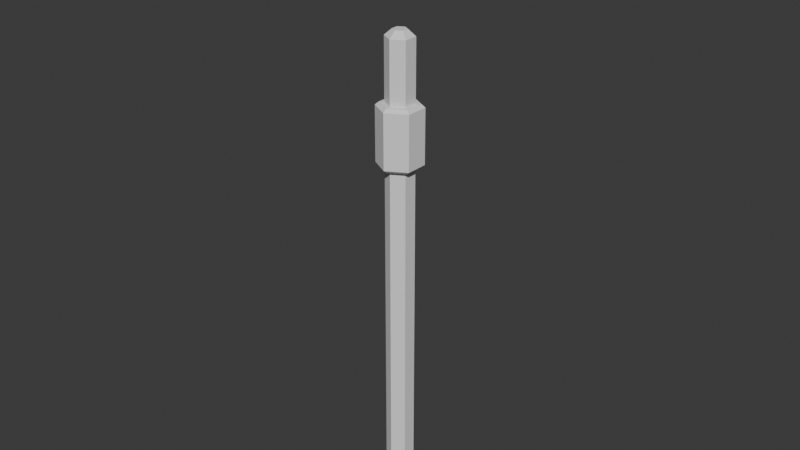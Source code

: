 # Source: heart_wand.blend  (saved by Blender 5.1.30; exported with 4.5.12 LTS)
import bpy
from mathutils import Matrix  # noqa: F401  (used for matrix-valued properties, if any)

bpy.ops.wm.read_factory_settings(use_empty=True)
scene = bpy.context.scene
scene.name = 'Scene'

# ---- collections
col_collection = bpy.data.collections.new('Collection'); scene.collection.children.link(col_collection)

# ---- materials (node trees are filled in below, after node groups)
mat_material_001 = bpy.data.materials.new('Material.001')

# ---- node groups
ng_smooth_by_angle = bpy.data.node_groups.new('Smooth by Angle', 'GeometryNodeTree')
_s = ng_smooth_by_angle.interface.new_socket(name='Mesh', in_out='OUTPUT', socket_type='NodeSocketGeometry')
_s = ng_smooth_by_angle.interface.new_socket(name='Mesh', in_out='INPUT', socket_type='NodeSocketGeometry')
_s = ng_smooth_by_angle.interface.new_socket(name='Angle', in_out='INPUT', socket_type='NodeSocketFloat')
_s.subtype = 'ANGLE'
_s.default_value = 0.5236
_s.min_value = 0.0
_s.max_value = 3.142
_s.description = 'Maximum face angle for smooth edges'
_s = ng_smooth_by_angle.interface.new_socket(name='Ignore Sharpness', in_out='INPUT', socket_type='NodeSocketBool')
_s.force_non_field = True
ng_smooth_by_angle.description = 'Set the sharpness of mesh edges based on the angle between the neighboring faces'
_N = ng_smooth_by_angle.nodes; _L = ng_smooth_by_angle.links
n0 = _N.new('GeometryNodeSetShadeSmooth'); n0.name = 'Set Shade Smooth'; n0.location = (120, -80)
n0.domain = 'EDGE'
n1 = _N.new('GeometryNodeSetShadeSmooth'); n1.name = 'Set Shade Smooth.001'; n1.location = (300, -80)
n2 = _N.new('NodeGroupOutput'); n2.name = 'Group Output'; n2.location = (480, -80)
n3 = _N.new('GeometryNodeInputMeshEdgeAngle'); n3.name = 'Edge Angle'; n3.location = (-440, -240)
n4 = _N.new('NodeGroupInput'); n4.name = 'Group Input'; n4.location = (-80, -80)
n5 = _N.new('GeometryNodeInputEdgeSmooth'); n5.name = 'Is Edge Smooth'; n5.location = (-260, -120)
n6 = _N.new('GeometryNodeInputShadeSmooth'); n6.name = 'Is Shade Smooth'; n6.location = (-440, -397)
n7 = _N.new('FunctionNodeCompare'); n7.name = 'Compare'; n7.location = (-260, -260)
n7.operation = 'LESS_EQUAL'
n7.inputs[6].default_value = (0.0, 0.0, 0.0, 0.0)
n7.inputs[7].default_value = (0.0, 0.0, 0.0, 0.0)
n8 = _N.new('FunctionNodeBooleanMath'); n8.name = 'Boolean Math.001'; n8.location = (-80, -260)
n9 = _N.new('NodeGroupInput'); n9.name = 'Group Input.001'; n9.location = (-440, -329)
n10 = _N.new('NodeGroupInput'); n10.name = 'Group Input.002'; n10.location = (-259, -189)
n11 = _N.new('FunctionNodeBooleanMath'); n11.name = 'Boolean Math'; n11.location = (-80, -149)
n11.operation = 'OR'
n12 = _N.new('FunctionNodeBooleanMath'); n12.name = 'Boolean Math.002'; n12.location = (-260, -380)
n12.operation = 'OR'
n13 = _N.new('NodeGroupInput'); n13.name = 'Group Input.003'; n13.location = (-440, -460)
_L.new(n3.outputs[0], n7.inputs[0])
_L.new(n1.outputs[0], n2.inputs[0])
_L.new(n9.outputs[1], n7.inputs[1])
_L.new(n7.outputs[0], n8.inputs[0])
_L.new(n4.outputs[0], n0.inputs[0])
_L.new(n0.outputs[0], n1.inputs[0])
_L.new(n8.outputs[0], n0.inputs[2])
_L.new(n10.outputs[2], n11.inputs[1])
_L.new(n5.outputs[0], n11.inputs[0])
_L.new(n11.outputs[0], n0.inputs[1])
_L.new(n13.outputs[2], n12.inputs[1])
_L.new(n6.outputs[0], n12.inputs[0])
_L.new(n12.outputs[0], n8.inputs[1])
n2.is_active_output = True

# ---- material node trees
mat_material_001.use_nodes = True; mat_material_001.node_tree.nodes.clear()
_N = mat_material_001.node_tree.nodes; _L = mat_material_001.node_tree.links
n0 = _N.new('ShaderNodeBsdfPrincipled'); n0.name = 'Principled BSDF'; n0.location = (-200, 100)
n1 = _N.new('ShaderNodeOutputMaterial'); n1.name = 'Material Output'; n1.location = (200, 100)
_L.new(n0.outputs[0], n1.inputs[0])
n1.is_active_output = True

# ---- world
world_world = bpy.data.worlds.new('World'); scene.world = world_world
world_world.use_nodes = True; world_world.node_tree.nodes.clear()
_N = world_world.node_tree.nodes; _L = world_world.node_tree.links
n0 = _N.new('ShaderNodeOutputWorld'); n0.name = 'World Output'; n0.location = (200, 100)
n1 = _N.new('ShaderNodeBackground'); n1.name = 'Background'; n1.location = (-200, 100)
n1.inputs[0].default_value = (0.05088, 0.05088, 0.05088, 1.0)
_L.new(n1.outputs[0], n0.inputs[0])
n0.is_active_output = True
world_world.color = (0.05088, 0.05088, 0.05088)
world_world.sun_shadow_jitter_overblur = 0.0

# ---- meshes
me_mesh_003 = bpy.data.meshes.new('mesh.003')
me_mesh_003.from_pydata([(-0.067, -0.08369, -0.4557), (2.665e-08, -0.08848, -0.4726), (-0.07177, -0.0493, -0.4705), (2.722e-08, -0.05872, -0.4899), (-0.0726, 0.0, -0.4744), (2.717e-08, 0.0, -0.4959), (-0.1349, -0.04816, -0.4297), (-0.1368, 0.0, -0.4337), (-0.1864, -0.0472, -0.3852), (-0.1891, 0.0, -0.3889), (-0.2288, -0.04723, -0.3434), (-0.2323, 0.0, -0.347), (-0.2662, -0.04804, -0.3032), (-0.2704, 0.0, -0.3071), (-0.3006, -0.05053, -0.2628), (-0.3059, 0.0, -0.2671), (-0.3315, -0.05052, -0.2197), (-0.3383, 0.0, -0.2246), (-0.3626, -0.05362, -0.1747), (-0.3708, 0.0, -0.1795), (-0.3902, -0.05576, -0.1232), (-0.3989, 0.0, -0.1273), (-0.4169, -0.05855, -0.06419), (-0.4275, 0.0, -0.06769), (-0.4394, -0.05955, 0.006773), (-0.4508, 0.0, 0.004816), (-0.4526, -0.06045, 0.0858), (-0.4665, 0.0, 0.08545), (-0.4447, -0.05944, 0.1646), (-0.4568, 0.0, 0.1676), (-0.4192, -0.05878, 0.2392), (-0.4307, 0.0, 0.2456), (-0.3719, -0.05752, 0.3032), (-0.3806, 0.0, 0.3117), (-0.3085, -0.05772, 0.3519), (-0.314, 0.0, 0.3617), (-0.2349, -0.05868, 0.3808), (-0.2369, 0.0, 0.3908), (-0.1571, -0.0551, 0.384), (-0.1573, 0.0, 0.3929), (-0.08866, -0.05046, 0.3694), (-0.08785, 0.0, 0.3753), (-0.03841, -0.04416, 0.3509), (-0.03807, 0.0, 0.3544), (2.701e-08, -0.04758, 0.3452), (2.701e-08, 0.0, 0.346), (-0.04121, -0.07831, 0.3373), (2.701e-08, -0.08068, 0.3321), (-0.04328, -0.1026, 0.3185), (2.701e-08, -0.1047, 0.3142), (-0.09108, -0.08333, 0.3528), (-0.1557, -0.08995, 0.3662), (-0.229, -0.0931, 0.3611), (-0.2979, -0.09484, 0.3339), (-0.357, -0.093, 0.2885), (-0.3999, -0.09413, 0.2286), (-0.4237, -0.09562, 0.1587), (-0.1649, -0.1064, -0.3578), (-0.1173, -0.1073, -0.3989), (-0.1771, -0.08266, -0.3735), (-0.1271, -0.08305, -0.4163), (-0.2187, -0.08334, -0.3326), (-0.2053, -0.1067, -0.3182), (-0.2405, -0.1075, -0.2793), (-0.2552, -0.08443, -0.2928), (-0.3466, -0.09045, -0.1652), (-0.318, -0.08776, -0.2101), (-0.2878, -0.08597, -0.2523), (-0.3727, -0.09305, -0.1152), (-0.3968, -0.09566, -0.05793), (-0.4178, -0.09719, 0.009451), (-0.4296, -0.0967, 0.0843), (0.067, -0.08369, -0.4557), (0.07177, -0.0493, -0.4705), (0.0726, 0.0, -0.4744), (0.1349, -0.04816, -0.4297), (0.1368, 0.0, -0.4337), (0.1864, -0.0472, -0.3852), (0.1891, 0.0, -0.3889), (0.2288, -0.04723, -0.3434), (0.2323, 0.0, -0.347), (0.2662, -0.04804, -0.3032), (0.2704, 0.0, -0.3071), (0.3006, -0.05053, -0.2628), (0.3059, 0.0, -0.2671), (0.3315, -0.05052, -0.2197), (0.3383, 0.0, -0.2246), (0.3626, -0.05362, -0.1747), (0.3708, 0.0, -0.1795), (0.3902, -0.05576, -0.1232), (0.3989, 0.0, -0.1273), (0.4169, -0.05855, -0.06419), (0.4275, 0.0, -0.06769), (0.4394, -0.05955, 0.006773), (0.4508, 0.0, 0.004816), (0.4526, -0.06045, 0.0858), (0.4665, 0.0, 0.08545), (0.4447, -0.05944, 0.1646), (0.4568, 0.0, 0.1676), (0.4192, -0.05878, 0.2392), (0.4307, 0.0, 0.2456), (0.3719, -0.05752, 0.3032), (0.3806, 0.0, 0.3117), (0.3085, -0.05772, 0.3519), (0.314, 0.0, 0.3617), (0.2349, -0.05868, 0.3808), (0.2369, 0.0, 0.3908), (0.1571, -0.0551, 0.384), (0.1573, 0.0, 0.3929), (0.08866, -0.05046, 0.3694), (0.08785, 0.0, 0.3753), (0.03841, -0.04416, 0.3509), (0.03807, 0.0, 0.3544), (0.04121, -0.07831, 0.3373), (0.04328, -0.1026, 0.3185), (0.09108, -0.08333, 0.3528), (0.1557, -0.08995, 0.3662), (0.229, -0.0931, 0.3611), (0.2979, -0.09484, 0.3339), (0.357, -0.093, 0.2885), (0.3999, -0.09413, 0.2286), (0.4237, -0.09562, 0.1587), (0.1649, -0.1064, -0.3578), (0.1173, -0.1073, -0.3989), (0.1771, -0.08266, -0.3735), (0.1271, -0.08305, -0.4163), (0.2187, -0.08334, -0.3326), (0.2053, -0.1067, -0.3182), (0.2405, -0.1075, -0.2793), (0.2552, -0.08443, -0.2928), (0.3466, -0.09045, -0.1652), (0.318, -0.08776, -0.2101), (0.2878, -0.08597, -0.2523), (0.3727, -0.09305, -0.1152), (0.3968, -0.09566, -0.05793), (0.4178, -0.09719, 0.009451), (0.4297, -0.0967, 0.0843), (-0.067, 0.08369, -0.4557), (2.665e-08, 0.08848, -0.4726), (-0.07177, 0.0493, -0.4705), (2.722e-08, 0.05872, -0.4899), (-0.1349, 0.04816, -0.4297), (-0.1864, 0.0472, -0.3852), (-0.2288, 0.04723, -0.3434), (-0.2662, 0.04804, -0.3032), (-0.3006, 0.05053, -0.2628), (-0.3315, 0.05052, -0.2197), (-0.3626, 0.05362, -0.1747), (-0.3902, 0.05576, -0.1232), (-0.4169, 0.05855, -0.06419), (-0.4394, 0.05955, 0.006773), (-0.4526, 0.06045, 0.0858), (-0.4447, 0.05944, 0.1646), (-0.4192, 0.05878, 0.2392), (-0.3719, 0.05752, 0.3032), (-0.3085, 0.05772, 0.3519), (-0.2349, 0.05868, 0.3808), (-0.1571, 0.0551, 0.384), (-0.08866, 0.05046, 0.3694), (-0.03841, 0.04416, 0.3509), (2.701e-08, 0.04758, 0.3452), (-0.04121, 0.07831, 0.3373), (2.701e-08, 0.08068, 0.3321), (-0.04328, 0.1026, 0.3185), (2.701e-08, 0.1047, 0.3142), (-0.09108, 0.08333, 0.3528), (-0.1557, 0.08995, 0.3662), (-0.229, 0.0931, 0.3611), (-0.2979, 0.09484, 0.3339), (-0.357, 0.093, 0.2885), (-0.3999, 0.09413, 0.2286), (-0.4237, 0.09562, 0.1587), (-0.1649, 0.1064, -0.3578), (-0.1173, 0.1073, -0.3989), (-0.1771, 0.08266, -0.3735), (-0.1271, 0.08305, -0.4163), (-0.2187, 0.08334, -0.3326), (-0.2053, 0.1067, -0.3182), (-0.2405, 0.1075, -0.2793), (-0.2552, 0.08443, -0.2928), (-0.3466, 0.09045, -0.1652), (-0.318, 0.08776, -0.2101), (-0.2878, 0.08597, -0.2523), (-0.3727, 0.09305, -0.1152), (-0.3968, 0.09566, -0.05793), (-0.4178, 0.09719, 0.009451), (-0.4296, 0.0967, 0.0843), (0.067, 0.08369, -0.4557), (0.07177, 0.0493, -0.4705), (0.1349, 0.04816, -0.4297), (0.1864, 0.0472, -0.3852), (0.2288, 0.04723, -0.3434), (0.2662, 0.04804, -0.3032), (0.3006, 0.05053, -0.2628), (0.3315, 0.05052, -0.2197), (0.3626, 0.05362, -0.1747), (0.3902, 0.05576, -0.1232), (0.4169, 0.05855, -0.06419), (0.4394, 0.05955, 0.006773), (0.4526, 0.06045, 0.0858), (0.4447, 0.05944, 0.1646), (0.4192, 0.05878, 0.2392), (0.3719, 0.05752, 0.3032), (0.3085, 0.05772, 0.3519), (0.2349, 0.05868, 0.3808), (0.1571, 0.0551, 0.384), (0.08866, 0.05046, 0.3694), (0.03841, 0.04416, 0.3509), (0.04121, 0.07831, 0.3373), (0.04328, 0.1026, 0.3185), (0.09108, 0.08333, 0.3528), (0.1557, 0.08995, 0.3662), (0.229, 0.0931, 0.3611), (0.2979, 0.09484, 0.3339), (0.357, 0.093, 0.2885), (0.3999, 0.09413, 0.2286), (0.4237, 0.09562, 0.1587), (0.1649, 0.1064, -0.3578), (0.1173, 0.1073, -0.3989), (0.1771, 0.08266, -0.3735), (0.1271, 0.08305, -0.4163), (0.2187, 0.08334, -0.3326), (0.2053, 0.1067, -0.3182), (0.2405, 0.1075, -0.2793), (0.2552, 0.08443, -0.2928), (0.3466, 0.09045, -0.1652), (0.318, 0.08776, -0.2101), (0.2878, 0.08597, -0.2523), (0.3727, 0.09305, -0.1152), (0.3968, 0.09566, -0.05793), (0.4178, 0.09719, 0.009451), (0.4297, 0.0967, 0.0843), (0.3032, 0.1077, -0.2), (0.2735, 0.1077, -0.2408), (0.2428, 0.1077, -0.2765), (0.2403, 0.1077, -0.2791), (0.09115, 0.1077, 0.3309), (0.04364, 0.1077, 0.3115), (0.09252, 0.1077, 0.3314), (0.2042, 0.1077, -0.3171), (0.1637, 0.1077, -0.3562), (0.117, 0.1077, -0.3983), (0.08817, 0.1077, -0.4181), (0.06056, 0.1071, -0.4366), (1.491e-09, 0.1074, -0.451), (0.0, 0.1077, 0.3102), (-0.04364, 0.1077, 0.3115), (-0.09115, 0.1077, 0.3309), (-0.09252, 0.1077, 0.3314), (-0.08817, 0.1077, -0.4181), (-0.117, 0.1077, -0.3983), (-0.06056, 0.1071, -0.4366), (-0.1637, 0.1077, -0.3562), (-0.3032, 0.1077, -0.2), (-0.2735, 0.1077, -0.2408), (-0.2403, 0.1077, -0.2791), (-0.2428, 0.1077, -0.2765), (-0.2042, 0.1077, -0.3171), (1.562e-09, -0.1074, -0.451), (-0.09252, -0.1077, 0.3314), (-0.09115, -0.1077, 0.3309), (9.631e-16, -0.1077, 0.3102), (-0.04364, -0.1077, 0.3115), (-0.06056, -0.1071, -0.4366), (-0.08817, -0.1077, -0.4181), (-0.117, -0.1077, -0.3983), (-0.1637, -0.1077, -0.3562), (-0.2735, -0.1077, -0.2408), (-0.3032, -0.1077, -0.2), (-0.2042, -0.1077, -0.3171), (-0.2428, -0.1077, -0.2765), (-0.2403, -0.1077, -0.2791), (-0.1536, -0.1077, 0.3476), (-0.2236, -0.1077, 0.3455), (-0.2897, -0.1077, 0.321), (-0.3447, -0.1077, 0.277), (-0.3859, -0.1077, 0.2207), (-0.4099, -0.1077, 0.1544), (-0.4162, -0.1077, 0.0828), (-0.4049, -0.1077, 0.0105), (-0.3834, -0.1077, -0.0542), (-0.3586, -0.1077, -0.109), (-0.3319, -0.1077, -0.1568), (0.3859, 0.1077, 0.2207), (0.4099, 0.1077, 0.1544), (0.4162, 0.1077, 0.0828), (0.4049, 0.1077, 0.0105), (0.3447, 0.1077, 0.277), (0.3834, 0.1077, -0.0542), (0.3586, 0.1077, -0.109), (0.3319, 0.1077, -0.1568), (0.2897, 0.1077, 0.321), (0.2236, 0.1077, 0.3455), (0.1536, 0.1077, 0.3476), (-0.1536, 0.1077, 0.3476), (-0.2236, 0.1077, 0.3455), (-0.2897, 0.1077, 0.321), (-0.3447, 0.1077, 0.277), (-0.3859, 0.1077, 0.2207), (-0.4099, 0.1077, 0.1544), (-0.4162, 0.1077, 0.0828), (-0.4049, 0.1077, 0.0105), (-0.3834, 0.1077, -0.0542), (-0.3586, 0.1077, -0.109), (-0.3319, 0.1077, -0.1568), (0.3032, -0.1077, -0.2), (0.2428, -0.1077, -0.2765), (0.2735, -0.1077, -0.2408), (0.2403, -0.1077, -0.2791), (0.09252, -0.1077, 0.3314), (0.09115, -0.1077, 0.3309), (0.04364, -0.1077, 0.3115), (0.2042, -0.1077, -0.3171), (0.1637, -0.1077, -0.3562), (0.117, -0.1077, -0.3983), (0.06056, -0.1071, -0.4366), (0.08817, -0.1077, -0.4181), (0.3859, -0.1077, 0.2207), (0.4099, -0.1077, 0.1544), (0.4162, -0.1077, 0.0828), (0.4049, -0.1077, 0.0105), (0.3447, -0.1077, 0.277), (0.3834, -0.1077, -0.0542), (0.3586, -0.1077, -0.109), (0.3319, -0.1077, -0.1568), (0.2897, -0.1077, 0.321), (0.2236, -0.1077, 0.3455), (0.1536, -0.1077, 0.3476)], [], [(0, 3, 1), (2, 5, 3), (2, 7, 4), (6, 9, 7), (8, 11, 9), (10, 13, 11), (12, 15, 13), (14, 17, 15), (16, 19, 17), (18, 21, 19), (20, 23, 21), (23, 24, 25), (25, 26, 27), (27, 28, 29), (29, 30, 31), (31, 32, 33), (32, 35, 33), (34, 37, 35), (37, 38, 39), (39, 40, 41), (41, 42, 43), (42, 45, 43), (44, 46, 47), (47, 48, 49), (49, 262, 261), (58, 59, 60), (0, 263, 264), (60, 8, 6), (6, 0, 60), (59, 10, 8), (57, 61, 59), (62, 64, 61), (62, 266, 269), (269, 63, 62), (67, 16, 14), (14, 64, 67), (64, 63, 270), (66, 18, 16), (65, 20, 18), (65, 281, 68), (68, 22, 20), (68, 280, 69), (71, 24, 70), (70, 22, 69), (70, 278, 71), (56, 26, 71), (71, 277, 56), (12, 61, 64), (55, 28, 56), (54, 30, 55), (54, 34, 32), (53, 36, 34), (52, 38, 36), (51, 40, 38), (46, 40, 50), (260, 48, 46), (72, 258, 1), (3, 72, 1), (5, 73, 3), (76, 73, 74), (78, 75, 76), (80, 77, 78), (82, 79, 80), (84, 81, 82), (86, 83, 84), (88, 85, 86), (90, 87, 88), (92, 89, 90), (93, 92, 94), (95, 94, 96), (97, 96, 98), (99, 98, 100), (101, 100, 102), (104, 101, 102), (106, 103, 104), (107, 106, 108), (109, 108, 110), (111, 110, 112), (45, 111, 112), (113, 44, 47), (114, 47, 49), (115, 327, 116), (122, 314, 123), (124, 123, 125), (77, 125, 75), (72, 75, 125), (79, 124, 77), (126, 122, 124), (129, 127, 126), (128, 312, 127), (128, 306, 308), (130, 305, 131), (85, 132, 83), (129, 83, 132), (87, 131, 85), (89, 130, 87), (323, 130, 133), (91, 133, 89), (322, 133, 134), (134, 320, 322), (93, 136, 135), (91, 135, 134), (319, 135, 136), (95, 121, 136), (318, 136, 121), (126, 81, 129), (97, 120, 121), (99, 119, 120), (103, 119, 101), (105, 118, 103), (107, 117, 105), (109, 116, 107), (109, 113, 115), (310, 309, 115), (140, 137, 138), (5, 139, 140), (7, 139, 4), (9, 141, 7), (11, 142, 9), (13, 143, 11), (15, 144, 13), (17, 145, 15), (19, 146, 17), (21, 147, 19), (23, 148, 21), (23, 150, 149), (25, 151, 150), (27, 152, 151), (29, 153, 152), (31, 154, 153), (35, 154, 33), (37, 155, 35), (37, 157, 156), (39, 158, 157), (41, 159, 158), (45, 159, 43), (160, 161, 159), (162, 163, 161), (164, 246, 163), (173, 174, 172), (249, 137, 175), (175, 142, 174), (137, 141, 175), (174, 143, 176), (176, 172, 174), (177, 179, 178), (177, 252, 172), (178, 257, 177), (182, 146, 181), (179, 145, 182), (256, 178, 179), (181, 147, 180), (180, 148, 183), (180, 303, 304), (183, 149, 184), (183, 302, 303), (150, 186, 185), (185, 149, 150), (185, 300, 301), (151, 171, 186), (186, 299, 300), (176, 144, 179), (152, 170, 171), (153, 169, 170), (169, 155, 168), (168, 156, 167), (167, 157, 166), (166, 158, 165), (158, 161, 165), (161, 163, 247), (244, 187, 138), (140, 187, 188), (5, 188, 74), (76, 188, 189), (78, 189, 190), (80, 190, 191), (82, 191, 192), (84, 192, 193), (86, 193, 194), (88, 194, 195), (90, 195, 196), (92, 196, 197), (92, 198, 94), (94, 199, 96), (96, 200, 98), (98, 201, 100), (100, 202, 102), (104, 202, 203), (106, 203, 204), (106, 205, 108), (108, 206, 110), (110, 207, 112), (45, 207, 160), (160, 208, 162), (162, 209, 164), (293, 210, 211), (241, 217, 218), (218, 219, 220), (220, 190, 189), (187, 189, 188), (219, 191, 190), (221, 217, 222), (222, 224, 221), (223, 239, 235), (223, 235, 234), (232, 225, 226), (227, 194, 193), (224, 193, 192), (226, 195, 194), (225, 196, 195), (225, 289, 228), (228, 197, 196), (228, 288, 229), (229, 286, 230), (198, 231, 199), (230, 197, 229), (230, 285, 231), (199, 216, 200), (231, 284, 216), (221, 192, 191), (200, 215, 201), (201, 214, 202), (214, 203, 202), (213, 204, 203), (212, 205, 204), (211, 206, 205), (206, 208, 207), (210, 238, 236), (314, 316, 123), (283, 216, 284), (301, 184, 185), (236, 237, 209), (240, 222, 217), (279, 69, 280), (242, 241, 218), (276, 56, 277), (310, 311, 319), (265, 57, 58), (321, 120, 119), (292, 211, 212), (254, 181, 253), (321, 118, 325), (296, 167, 295), (297, 170, 169), (313, 127, 312), (244, 137, 251), (125, 316, 72), (271, 270, 63), (268, 65, 66), (307, 131, 305), (233, 226, 227), (295, 166, 294), (256, 255, 178), (260, 262, 48), (294, 165, 248), (297, 168, 296), (237, 164, 209), (238, 293, 287), (275, 53, 54), (275, 55, 276), (267, 66, 67), (272, 50, 51), (287, 213, 214), (264, 265, 58), (250, 172, 252), (250, 249, 173), (311, 310, 114), (258, 0, 1), (311, 49, 261), (291, 212, 213), (273, 51, 52), (224, 234, 227), (298, 171, 170), (247, 246, 300), (326, 116, 327), (253, 180, 304), (246, 247, 163), (259, 272, 275), (306, 129, 132), (287, 215, 283), (274, 52, 53), (325, 117, 326), (242, 220, 187), (317, 121, 120), (0, 2, 3), (2, 4, 5), (2, 6, 7), (6, 8, 9), (8, 10, 11), (10, 12, 13), (12, 14, 15), (14, 16, 17), (16, 18, 19), (18, 20, 21), (20, 22, 23), (23, 22, 24), (25, 24, 26), (27, 26, 28), (29, 28, 30), (31, 30, 32), (32, 34, 35), (34, 36, 37), (37, 36, 38), (39, 38, 40), (41, 40, 42), (42, 44, 45), (44, 42, 46), (47, 46, 48), (49, 48, 262), (58, 57, 59), (264, 58, 60), (60, 0, 264), (60, 59, 8), (6, 2, 0), (59, 61, 10), (57, 62, 61), (62, 63, 64), (62, 57, 266), (269, 271, 63), (67, 66, 16), (14, 12, 64), (267, 67, 270), (67, 64, 270), (66, 65, 18), (65, 68, 20), (65, 282, 281), (68, 69, 22), (68, 281, 280), (71, 26, 24), (70, 24, 22), (70, 279, 278), (56, 28, 26), (71, 278, 277), (12, 10, 61), (55, 30, 28), (54, 32, 30), (54, 53, 34), (53, 52, 36), (52, 51, 38), (51, 50, 40), (46, 42, 40), (46, 50, 260), (50, 259, 260), (72, 315, 258), (3, 73, 72), (5, 74, 73), (76, 75, 73), (78, 77, 75), (80, 79, 77), (82, 81, 79), (84, 83, 81), (86, 85, 83), (88, 87, 85), (90, 89, 87), (92, 91, 89), (93, 91, 92), (95, 93, 94), (97, 95, 96), (99, 97, 98), (101, 99, 100), (104, 103, 101), (106, 105, 103), (107, 105, 106), (109, 107, 108), (111, 109, 110), (45, 44, 111), (113, 111, 44), (114, 113, 47), (115, 309, 327), (122, 313, 314), (124, 122, 123), (77, 124, 125), (72, 73, 75), (79, 126, 124), (126, 127, 122), (129, 128, 127), (128, 308, 312), (130, 324, 305), (85, 131, 132), (129, 81, 83), (87, 130, 131), (89, 133, 130), (323, 324, 130), (91, 134, 133), (322, 323, 133), (134, 135, 320), (93, 95, 136), (91, 93, 135), (319, 320, 135), (95, 97, 121), (318, 319, 136), (126, 79, 81), (97, 99, 120), (99, 101, 119), (103, 118, 119), (105, 117, 118), (107, 116, 117), (109, 115, 116), (109, 111, 113), (115, 113, 310), (113, 114, 310), (140, 139, 137), (5, 4, 139), (7, 141, 139), (9, 142, 141), (11, 143, 142), (13, 144, 143), (15, 145, 144), (17, 146, 145), (19, 147, 146), (21, 148, 147), (23, 149, 148), (23, 25, 150), (25, 27, 151), (27, 29, 152), (29, 31, 153), (31, 33, 154), (35, 155, 154), (37, 156, 155), (37, 39, 157), (39, 41, 158), (41, 43, 159), (45, 160, 159), (160, 162, 161), (162, 164, 163), (164, 245, 246), (173, 175, 174), (175, 173, 249), (249, 251, 137), (175, 141, 142), (137, 139, 141), (174, 142, 143), (176, 177, 172), (177, 176, 179), (177, 257, 252), (178, 255, 257), (182, 145, 146), (179, 144, 145), (179, 182, 256), (182, 254, 256), (181, 146, 147), (180, 147, 148), (180, 183, 303), (183, 148, 149), (183, 184, 302), (150, 151, 186), (185, 184, 149), (185, 186, 300), (151, 152, 171), (186, 171, 299), (176, 143, 144), (152, 153, 170), (153, 154, 169), (169, 154, 155), (168, 155, 156), (167, 156, 157), (166, 157, 158), (158, 159, 161), (248, 165, 247), (165, 161, 247), (244, 243, 187), (140, 138, 187), (5, 140, 188), (76, 74, 188), (78, 76, 189), (80, 78, 190), (82, 80, 191), (84, 82, 192), (86, 84, 193), (88, 86, 194), (90, 88, 195), (92, 90, 196), (92, 197, 198), (94, 198, 199), (96, 199, 200), (98, 200, 201), (100, 201, 202), (104, 102, 202), (106, 104, 203), (106, 204, 205), (108, 205, 206), (110, 206, 207), (45, 112, 207), (160, 207, 208), (162, 208, 209), (293, 238, 210), (241, 240, 217), (218, 217, 219), (220, 219, 190), (187, 220, 189), (219, 221, 191), (221, 219, 217), (222, 223, 224), (223, 222, 239), (232, 290, 225), (227, 226, 194), (224, 227, 193), (226, 225, 195), (225, 228, 196), (225, 290, 289), (228, 229, 197), (228, 289, 288), (229, 288, 286), (198, 230, 231), (230, 198, 197), (230, 286, 285), (199, 231, 216), (231, 285, 284), (221, 224, 192), (200, 216, 215), (201, 215, 214), (214, 213, 203), (213, 212, 204), (212, 211, 205), (211, 210, 206), (206, 210, 208), (209, 208, 236), (208, 210, 236), (283, 215, 216), (301, 302, 184), (240, 239, 222), (279, 70, 69), (276, 55, 56), (311, 261, 305), (261, 258, 313), (258, 315, 316), (316, 314, 258), (314, 313, 258), (313, 312, 261), (312, 308, 261), (261, 308, 306), (306, 307, 261), (307, 305, 261), (305, 324, 311), (324, 323, 311), (323, 322, 311), (322, 320, 311), (320, 319, 311), (310, 319, 318), (318, 317, 309), (310, 318, 309), (317, 321, 309), (321, 325, 327), (325, 326, 327), (327, 309, 321), (265, 266, 57), (321, 317, 120), (292, 293, 211), (254, 182, 181), (321, 119, 118), (296, 168, 167), (297, 298, 170), (313, 122, 127), (244, 138, 137), (123, 316, 125), (316, 315, 72), (268, 282, 65), (307, 132, 131), (233, 232, 226), (295, 167, 166), (294, 166, 165), (297, 169, 168), (237, 245, 164), (243, 244, 242), (244, 245, 240), (240, 245, 239), (237, 236, 285), (236, 238, 284), (285, 236, 284), (245, 237, 232), (239, 245, 235), (241, 242, 244), (240, 241, 244), (234, 235, 245), (232, 233, 245), (233, 234, 245), (289, 290, 237), (290, 232, 237), (286, 288, 237), (288, 289, 237), (286, 237, 285), (287, 283, 238), (283, 284, 238), (292, 291, 293), (291, 287, 293), (275, 274, 53), (275, 54, 55), (267, 268, 66), (272, 259, 50), (287, 291, 213), (250, 173, 172), (258, 263, 0), (311, 114, 49), (291, 292, 212), (273, 272, 51), (223, 234, 224), (234, 233, 227), (298, 299, 171), (246, 245, 253), (245, 244, 252), (244, 251, 249), (249, 250, 244), (250, 252, 244), (252, 257, 245), (257, 255, 245), (245, 255, 256), (256, 254, 245), (254, 253, 245), (253, 304, 246), (304, 303, 246), (303, 302, 246), (302, 301, 246), (301, 300, 246), (247, 300, 299), (299, 298, 248), (247, 299, 248), (298, 297, 248), (297, 296, 294), (296, 295, 294), (294, 248, 297), (326, 117, 116), (253, 181, 180), (263, 258, 264), (258, 261, 266), (266, 261, 269), (262, 260, 278), (260, 259, 277), (278, 260, 277), (261, 262, 268), (269, 261, 271), (265, 264, 258), (266, 265, 258), (270, 271, 261), (268, 267, 261), (267, 270, 261), (281, 282, 262), (282, 268, 262), (279, 280, 262), (280, 281, 262), (279, 262, 278), (275, 276, 259), (276, 277, 259), (273, 274, 272), (274, 275, 272), (132, 307, 306), (306, 128, 129), (287, 214, 215), (274, 273, 52), (325, 118, 117), (187, 243, 242), (242, 218, 220), (317, 318, 121)])
me_mesh_003.polygons.foreach_set('use_smooth', [True] * 652)
me_mesh_003.materials.append(mat_material_001)
me_mesh_003.update()
me_cylinder = bpy.data.meshes.new('Cylinder')
me_cylinder.from_pydata([(-1.863e-09, 0.06869, -2.462), (0.0, 0.1382, -2.401), (1.863e-09, 0.06869, 2.462), (0.0, 0.1382, 2.401), (0.05949, 0.03434, -2.462), (0.1197, 0.06911, -2.401), (0.05949, 0.03434, 2.462), (0.1197, 0.06911, 2.401), (0.05949, -0.03434, -2.462), (0.1197, -0.06911, -2.401), (0.05949, -0.03434, 2.462), (0.1197, -0.06911, 2.401), (1.863e-09, -0.06869, -2.462), (0.0, -0.1382, -2.401), (-1.863e-09, -0.06869, 2.462), (0.0, -0.1382, 2.401), (-0.05949, -0.03434, -2.462), (-0.1197, -0.06911, -2.401), (-0.05949, -0.03434, 2.462), (-0.1197, -0.06911, 2.401), (-0.05949, 0.03434, -2.462), (-0.1197, 0.06911, -2.401), (-0.05949, 0.03434, 2.462), (-0.1197, 0.06911, 2.401), (0.0, 0.1382, 0.0), (0.1197, 0.06911, 0.0), (-0.1197, 0.06911, 0.0), (0.1197, -0.06911, 0.0), (0.0, -0.1382, 0.0), (-0.1197, -0.06911, 0.0), (0.0, 0.1382, 1.201), (-0.1197, 0.06911, 1.201), (0.1197, 0.06911, 1.201), (0.1197, -0.06911, 1.201), (0.0, -0.1382, 1.201), (-0.1197, -0.06911, 1.201), (0.1197, 0.06911, -1.201), (0.1197, -0.06911, -1.201), (0.0, -0.1382, -1.201), (-0.1197, -0.06911, -1.201), (0.0, 0.1382, -1.201), (-0.1197, 0.06911, -1.201), (0.1197, 0.06911, -1.801), (0.1197, -0.06911, -1.801), (0.0, -0.1382, -1.801), (-0.1197, -0.06911, -1.801), (0.0, 0.1382, -1.801), (-0.1197, 0.06911, -1.801), (0.0, 0.1382, -0.6003), (-0.1197, 0.06911, -0.6003), (0.1197, 0.06911, -0.6003), (0.1197, -0.06911, -0.6003), (0.0, -0.1382, -0.6003), (-0.1197, -0.06911, -0.6003), (0.1197, 0.06911, 0.6003), (0.1197, -0.06911, 0.6003), (0.0, -0.1382, 0.6003), (-0.1197, -0.06911, 0.6003), (0.0, 0.1382, 0.6003), (-0.1197, 0.06911, 0.6003), (0.0, 0.1382, 1.801), (-0.1197, 0.06911, 1.801), (0.1197, 0.06911, 1.801), (0.1197, -0.06911, 1.801), (0.0, -0.1382, 1.801), (-0.1197, -0.06911, 1.801), (0.1927, 0.1112, 1.771), (0.1623, 0.09369, 1.801), (0.1623, 0.09369, 1.201), (0.1927, 0.1112, 1.231), (0.1927, -0.1112, 1.771), (0.1623, -0.09369, 1.801), (0.1623, -0.09369, 1.201), (0.1927, -0.1112, 1.231), (0.0, -0.2225, 1.771), (0.0, -0.1874, 1.801), (0.0, -0.1874, 1.201), (0.0, -0.2225, 1.231), (-0.1927, -0.1112, 1.771), (-0.1623, -0.09369, 1.801), (-0.1623, -0.09369, 1.201), (-0.1927, -0.1112, 1.231), (-0.1927, 0.1112, 1.231), (-0.1623, 0.09369, 1.201), (0.0, 0.2225, 1.231), (0.0, 0.1874, 1.201), (0.0, 0.1874, 1.801), (0.0, 0.2225, 1.771), (-0.1623, 0.09369, 1.801), (-0.1927, 0.1112, 1.771)], [], [(1, 5, 4, 0), (7, 3, 2, 6), (5, 9, 8, 4), (11, 7, 6, 10), (9, 13, 12, 8), (15, 11, 10, 14), (13, 17, 16, 12), (19, 15, 14, 18), (17, 21, 20, 16), (23, 19, 18, 22), (21, 1, 0, 20), (3, 23, 22, 2), (0, 4, 8, 12, 16, 20), (60, 3, 7, 62), (61, 23, 3, 60), (6, 2, 22, 18, 14, 10), (62, 7, 11, 63), (63, 11, 15, 64), (64, 15, 19, 65), (65, 19, 23, 61), (53, 29, 26, 49), (52, 28, 29, 53), (51, 27, 28, 52), (50, 25, 27, 51), (49, 26, 24, 48), (48, 24, 25, 50), (57, 35, 31, 59), (56, 34, 35, 57), (55, 33, 34, 56), (54, 32, 33, 55), (59, 31, 30, 58), (58, 30, 32, 54), (46, 40, 36, 42), (47, 41, 40, 46), (42, 36, 37, 43), (43, 37, 38, 44), (44, 38, 39, 45), (45, 39, 41, 47), (17, 45, 47, 21), (13, 44, 45, 17), (9, 43, 44, 13), (5, 42, 43, 9), (21, 47, 46, 1), (1, 46, 42, 5), (40, 48, 50, 36), (41, 49, 48, 40), (36, 50, 51, 37), (37, 51, 52, 38), (38, 52, 53, 39), (39, 53, 49, 41), (24, 58, 54, 25), (26, 59, 58, 24), (25, 54, 55, 27), (27, 55, 56, 28), (28, 56, 57, 29), (29, 57, 59, 26), (81, 82, 83, 80), (77, 81, 80, 76), (73, 77, 76, 72), (69, 73, 72, 68), (82, 84, 85, 83), (84, 69, 68, 85), (79, 88, 89, 78), (75, 79, 78, 74), (71, 75, 74, 70), (67, 71, 70, 66), (88, 86, 87, 89), (86, 67, 66, 87), (60, 62, 67, 86), (62, 63, 71, 67), (84, 87, 66, 69), (69, 66, 70, 73), (32, 30, 85, 68), (33, 32, 68, 72), (63, 64, 75, 71), (73, 70, 74, 77), (34, 33, 72, 76), (77, 74, 78, 81), (64, 65, 79, 75), (35, 34, 76, 80), (81, 78, 89, 82), (65, 61, 88, 79), (31, 35, 80, 83), (30, 31, 83, 85), (82, 89, 87, 84), (61, 60, 86, 88)])
_uv = me_cylinder.uv_layers.new(name='UVMap')
_uv.uv.foreach_set('vector', [0.75, 0.49, 0.9578, 0.37, 0.8533, 0.3096, 0.75, 0.3693, 0.4578, 0.37, 0.25, 0.49, 0.25, 0.3693, 0.3533, 0.3096, 0.9578, 0.37, 0.9578, 0.13, 0.8533, 0.1904, 0.8533, 0.3096, 0.4578, 0.13, 0.4578, 0.37, 0.3533, 0.3096, 0.3533, 0.1904, 0.9578, 0.13, 0.75, 0.01, 0.75, 0.1307, 0.8533, 0.1904, 0.25, 0.01, 0.4578, 0.13, 0.3533, 0.1904, 0.25, 0.1307, 0.75, 0.01, 0.5422, 0.13, 0.6467, 0.1904, 0.75, 0.1307, 0.04215, 0.13, 0.25, 0.01, 0.25, 0.1307, 0.1467, 0.1904, 0.5422, 0.13, 0.5422, 0.37, 0.6467, 0.3096, 0.6467, 0.1904, 0.04215, 0.37, 0.04215, 0.13, 0.1467, 0.1904, 0.1467, 0.3096, 0.5422, 0.37, 0.75, 0.49, 0.75, 0.3693, 0.6467, 0.3096, 0.25, 0.49, 0.04215, 0.37, 0.1467, 0.3096, 0.25, 0.3693, 0.75, 0.3693, 0.8533, 0.3096, 0.8533, 0.1904, 0.75, 0.1307, 0.6467, 0.1904, 0.6467, 0.3096, 1.0, 0.9329, 1.0, 0.9939, 0.8333, 0.9939, 0.8333, 0.9329, 0.1667, 0.9329, 0.1667, 0.9939, -8.941e-08, 0.9939, -8.941e-08, 0.9329, 0.3533, 0.3096, 0.25, 0.3693, 0.1467, 0.3096, 0.1467, 0.1904, 0.25, 0.1307, 0.3533, 0.1904, 0.8333, 0.9329, 0.8333, 0.9939, 0.6667, 0.9939, 0.6667, 0.9329, 0.6667, 0.9329, 0.6667, 0.9939, 0.5, 0.9939, 0.5, 0.9329, 0.5, 0.9329, 0.5, 0.9939, 0.3333, 0.9939, 0.3333, 0.9329, 0.3333, 0.9329, 0.3333, 0.9939, 0.1667, 0.9939, 0.1667, 0.9329, 0.3333, 0.689, 0.3333, 0.75, 0.1667, 0.75, 0.1667, 0.689, 0.5, 0.689, 0.5, 0.75, 0.3333, 0.75, 0.3333, 0.689, 0.6667, 0.689, 0.6667, 0.75, 0.5, 0.75, 0.5, 0.689, 0.8333, 0.689, 0.8333, 0.75, 0.6667, 0.75, 0.6667, 0.689, 0.1667, 0.689, 0.1667, 0.75, -8.941e-08, 0.75, -8.941e-08, 0.689, 1.0, 0.689, 1.0, 0.75, 0.8333, 0.75, 0.8333, 0.689, 0.3333, 0.811, 0.3333, 0.8719, 0.1667, 0.8719, 0.1667, 0.811, 0.5, 0.811, 0.5, 0.8719, 0.3333, 0.8719, 0.3333, 0.811, 0.6667, 0.811, 0.6667, 0.8719, 0.5, 0.8719, 0.5, 0.811, 0.8333, 0.811, 0.8333, 0.8719, 0.6667, 0.8719, 0.6667, 0.811, 0.1667, 0.811, 0.1667, 0.8719, -8.941e-08, 0.8719, -8.941e-08, 0.811, 1.0, 0.811, 1.0, 0.8719, 0.8333, 0.8719, 0.8333, 0.811, 1.0, 0.5671, 1.0, 0.6281, 0.8333, 0.6281, 0.8333, 0.5671, 0.1667, 0.5671, 0.1667, 0.6281, -8.941e-08, 0.6281, -8.941e-08, 0.5671, 0.8333, 0.5671, 0.8333, 0.6281, 0.6667, 0.6281, 0.6667, 0.5671, 0.6667, 0.5671, 0.6667, 0.6281, 0.5, 0.6281, 0.5, 0.5671, 0.5, 0.5671, 0.5, 0.6281, 0.3333, 0.6281, 0.3333, 0.5671, 0.3333, 0.5671, 0.3333, 0.6281, 0.1667, 0.6281, 0.1667, 0.5671, 0.3333, 0.5061, 0.3333, 0.5671, 0.1667, 0.5671, 0.1667, 0.5061, 0.5, 0.5061, 0.5, 0.5671, 0.3333, 0.5671, 0.3333, 0.5061, 0.6667, 0.5061, 0.6667, 0.5671, 0.5, 0.5671, 0.5, 0.5061, 0.8333, 0.5061, 0.8333, 0.5671, 0.6667, 0.5671, 0.6667, 0.5061, 0.1667, 0.5061, 0.1667, 0.5671, -8.941e-08, 0.5671, -8.941e-08, 0.5061, 1.0, 0.5061, 1.0, 0.5671, 0.8333, 0.5671, 0.8333, 0.5061, 1.0, 0.6281, 1.0, 0.689, 0.8333, 0.689, 0.8333, 0.6281, 0.1667, 0.6281, 0.1667, 0.689, -8.941e-08, 0.689, -8.941e-08, 0.6281, 0.8333, 0.6281, 0.8333, 0.689, 0.6667, 0.689, 0.6667, 0.6281, 0.6667, 0.6281, 0.6667, 0.689, 0.5, 0.689, 0.5, 0.6281, 0.5, 0.6281, 0.5, 0.689, 0.3333, 0.689, 0.3333, 0.6281, 0.3333, 0.6281, 0.3333, 0.689, 0.1667, 0.689, 0.1667, 0.6281, 1.0, 0.75, 1.0, 0.811, 0.8333, 0.811, 0.8333, 0.75, 0.1667, 0.75, 0.1667, 0.811, -8.941e-08, 0.811, -8.941e-08, 0.75, 0.8333, 0.75, 0.8333, 0.811, 0.6667, 0.811, 0.6667, 0.75, 0.6667, 0.75, 0.6667, 0.811, 0.5, 0.811, 0.5, 0.75, 0.5, 0.75, 0.5, 0.811, 0.3333, 0.811, 0.3333, 0.75, 0.3333, 0.75, 0.3333, 0.811, 0.1667, 0.811, 0.1667, 0.75, 0.3333, 0.875, 0.1667, 0.875, 0.1667, 0.8719, 0.3333, 0.8719, 0.5, 0.875, 0.3333, 0.875, 0.3333, 0.8719, 0.5, 0.8719, 0.6667, 0.875, 0.5, 0.875, 0.5, 0.8719, 0.6667, 0.8719, 0.8333, 0.875, 0.6667, 0.875, 0.6667, 0.8719, 0.8333, 0.8719, 0.1667, 0.875, -8.941e-08, 0.875, -8.941e-08, 0.8719, 0.1667, 0.8719, 1.0, 0.875, 0.8333, 0.875, 0.8333, 0.8719, 1.0, 0.8719, 0.3333, 0.9329, 0.1667, 0.9329, 0.1667, 0.9298, 0.3333, 0.9298, 0.5, 0.9329, 0.3333, 0.9329, 0.3333, 0.9298, 0.5, 0.9298, 0.6667, 0.9329, 0.5, 0.9329, 0.5, 0.9298, 0.6667, 0.9298, 0.8333, 0.9329, 0.6667, 0.9329, 0.6667, 0.9298, 0.8333, 0.9298, 0.1667, 0.9329, -8.941e-08, 0.9329, -8.941e-08, 0.9298, 0.1667, 0.9298, 1.0, 0.9329, 0.8333, 0.9329, 0.8333, 0.9298, 1.0, 0.9298, 1.0, 0.9329, 0.8333, 0.9329, 0.8333, 0.9329, 1.0, 0.9329, 0.8333, 0.9329, 0.6667, 0.9329, 0.6667, 0.9329, 0.8333, 0.9329, 1.0, 0.875, 1.0, 0.9298, 0.8333, 0.9298, 0.8333, 0.875, 0.8333, 0.875, 0.8333, 0.9298, 0.6667, 0.9298, 0.6667, 0.875, 0.8333, 0.8719, 1.0, 0.8719, 1.0, 0.8719, 0.8333, 0.8719, 0.6667, 0.8719, 0.8333, 0.8719, 0.8333, 0.8719, 0.6667, 0.8719, 0.6667, 0.9329, 0.5, 0.9329, 0.5, 0.9329, 0.6667, 0.9329, 0.6667, 0.875, 0.6667, 0.9298, 0.5, 0.9298, 0.5, 0.875, 0.5, 0.8719, 0.6667, 0.8719, 0.6667, 0.8719, 0.5, 0.8719, 0.5, 0.875, 0.5, 0.9298, 0.3333, 0.9298, 0.3333, 0.875, 0.5, 0.9329, 0.3333, 0.9329, 0.3333, 0.9329, 0.5, 0.9329, 0.3333, 0.8719, 0.5, 0.8719, 0.5, 0.8719, 0.3333, 0.8719, 0.3333, 0.875, 0.3333, 0.9298, 0.1667, 0.9298, 0.1667, 0.875, 0.3333, 0.9329, 0.1667, 0.9329, 0.1667, 0.9329, 0.3333, 0.9329, 0.1667, 0.8719, 0.3333, 0.8719, 0.3333, 0.8719, 0.1667, 0.8719, -8.941e-08, 0.8719, 0.1667, 0.8719, 0.1667, 0.8719, -8.941e-08, 0.8719, 0.1667, 0.875, 0.1667, 0.9298, -8.941e-08, 0.9298, -8.941e-08, 0.875, 0.1667, 0.9329, -8.941e-08, 0.9329, -8.941e-08, 0.9329, 0.1667, 0.9329])
me_cylinder.update()

# ---- objects
ob_heart = bpy.data.objects.new('heart', me_mesh_003)
ob_wand = bpy.data.objects.new('wand', me_cylinder)

# ---- transforms, parenting, visibility, modifiers, constraints
ob_heart.location = (0.0, 0.0, 3.3)
ob_heart.rotation_mode = 'QUATERNION'
ob_heart.rotation_quaternion = (1.0, 0.0, 0.0, 7.451e-09)
ob_heart.color = (0.8, 0.8, 0.8, 1.0)
_m = ob_heart.modifiers.new('!!Smooth by Angle', 'NODES')
_m.node_group = ng_smooth_by_angle
_m.use_pin_to_last = True
_m.show_group_selector = False
ob_wand.location = (0.0, 0.0, 0.0)

# ---- collection membership
col_collection.objects.link(ob_heart)
col_collection.objects.link(ob_wand)

# ---- scene / render settings (as saved in the file)
scene.frame_start = 1; scene.frame_end = 250; scene.frame_set(1)
scene.render.engine = 'BLENDER_EEVEE_NEXT'
scene.render.bake_bias = 0.0
scene.render.bake_samples = 0
scene.cycles.sampling_pattern = 'TABULATED_SOBOL'
scene.eevee.use_volume_custom_range = False
bpy.context.view_layer.update()

# ---- added for rendering (the .blend has no active camera and no usable light): camera, sun
cam_auto = bpy.data.cameras.new('AutoCamera')
cam_auto.lens = 50.0
cam_auto.sensor_width = 36.0
cam_auto.clip_end = 1000.0
ob_auto_camera = bpy.data.objects.new('AutoCamera', cam_auto)
scene.collection.objects.link(ob_auto_camera)
ob_auto_camera.location = (5.77399, -6.92879, 5.23485)
ob_auto_camera.rotation_euler = (1.09748, -7.21219e-08, 0.694738)
scene.camera = ob_auto_camera
light_auto_sun = bpy.data.lights.new('AutoSun', 'SUN')
light_auto_sun.energy = 3.0
light_auto_sun.angle = 0.0523599
ob_auto_sun = bpy.data.objects.new('AutoSun', light_auto_sun)
scene.collection.objects.link(ob_auto_sun)
ob_auto_sun.rotation_euler = (0.872665, 0.174533, 0.523599)
bpy.context.view_layer.update()
